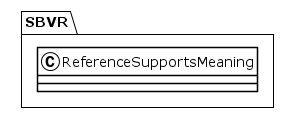

The diagram above was rendered by PlantUML. Its source (embedded in the PNG):
@startuml
!theme plain
package SBVR {
class ReferenceSupportsMeaning {
}
}
@enduml